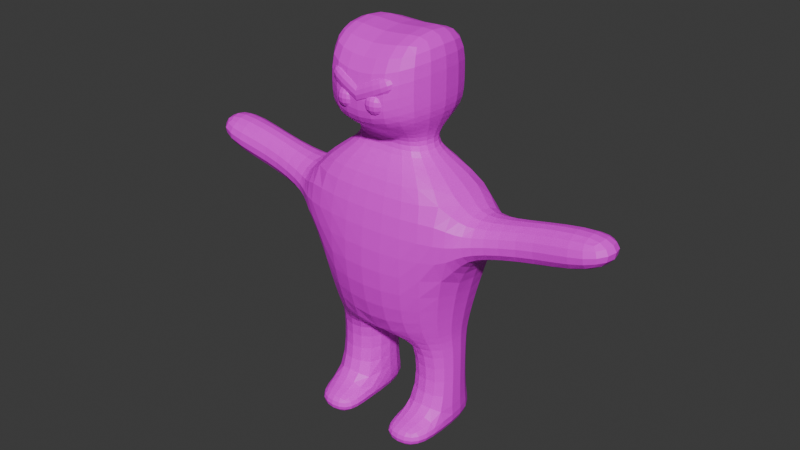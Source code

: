 # Source: Enemy.blend  (saved by Blender 4.0.36; exported with 4.5.12 LTS)
import bpy
from mathutils import Matrix  # noqa: F401  (used for matrix-valued properties, if any)

bpy.ops.wm.read_factory_settings(use_empty=True)
scene = bpy.context.scene
scene.name = 'Scene'

# ---- collections
col_collection = bpy.data.collections.new('Collection'); scene.collection.children.link(col_collection)

# ---- images (referenced by path relative to the original .blend; pixels are not part of the script)
import os
ASSET_DIR = os.environ.get("B2B_ASSET_DIR", "")  # directory of the original .blend (textures are referenced by path, not embedded)
HERE = os.path.dirname(os.path.abspath(__file__))  # packed textures are extracted next to this script under _unpacked/

def load_image(name, relpath, width, height, colorspace="sRGB"):
    """Load a texture the original file referenced (path relative to the .blend, or extracted next to this script)."""
    p = next((c for c in (os.path.join(HERE, relpath), os.path.join(ASSET_DIR, relpath)) if relpath and os.path.exists(c)), "")
    if p:
        img = bpy.data.images.load(p, check_existing=True)
        img.name = name
    else:  # same state as the original file: an image datablock whose file is absent (Cycles renders it pink)
        img = bpy.data.images.new(name, width, height)
        img.source = "FILE"
        img.filepath = "//" + (relpath or name)
    img.colorspace_settings.name = colorspace
    return img
img_chrigu_palette_png = load_image('chrigu-palette.png', 'chrigu-palette.png', 1024, 1024, 'sRGB')

# ---- materials (node trees are filled in below, after node groups)
mat_material = bpy.data.materials.new('Material')
mat_material.alpha_threshold = 0.0
mat_material.use_transparent_shadow = False
mat_material.roughness = 0.5
mat_material.line_color = (0.0, 0.0, 0.0, 1.0)

# ---- material node trees
mat_material.use_nodes = True; mat_material.node_tree.nodes.clear()
_N = mat_material.node_tree.nodes; _L = mat_material.node_tree.links
n0 = _N.new('ShaderNodeOutputMaterial'); n0.name = 'Material Output'; n0.location = (300, 300)
n1 = _N.new('ShaderNodeBsdfPrincipled'); n1.name = 'Principled BSDF'; n1.location = (10, 300)
n1.inputs[3].default_value = 1.45
n2 = _N.new('ShaderNodeTexImage'); n2.name = 'Image Texture'; n2.location = (-312, 278)
n2.image = img_chrigu_palette_png
n2.interpolation = 'Closest'
_L.new(n1.outputs[0], n0.inputs[0])
_L.new(n2.outputs[0], n1.inputs[0])
n0.is_active_output = True

# ---- world
world_world = bpy.data.worlds.new('World'); scene.world = world_world
world_world.use_nodes = True; world_world.node_tree.nodes.clear()
_N = world_world.node_tree.nodes; _L = world_world.node_tree.links
n0 = _N.new('ShaderNodeOutputWorld'); n0.name = 'World Output'; n0.location = (300, 300)
n1 = _N.new('ShaderNodeBackground'); n1.name = 'Background'; n1.location = (10, 300)
n1.inputs[0].default_value = (0.05088, 0.05088, 0.05088, 1.0)
_L.new(n1.outputs[0], n0.inputs[0])
n0.is_active_output = True
world_world.color = (0.05088, 0.05088, 0.05088)
world_world.use_sun_shadow = False
world_world.sun_shadow_jitter_overblur = 0.0

# ---- meshes
me_cube = bpy.data.meshes.new('Cube')
me_cube.from_pydata([(0.4861, -0.1464, 1.307), (0.3981, -0.1016, 0.5197), (0.4861, 0.1464, 1.307), (0.3667, 0.2068, 0.5316), (0.0, -0.2574, 0.5316), (0.0, 0.2574, 1.445), (0.0, 0.2574, 0.5316), (0.0, -0.2574, 1.445), (0.3936, 0.2294, 0.6272), (0.08989, 0.2068, 0.5316), (0.3936, -0.1632, 0.6272), (0.1213, -0.1016, 0.1126), (0.1213, -0.1016, 0.5197), (0.08989, 0.2068, 0.1245), (0.3667, 0.2068, 0.1245), (0.3981, -0.1016, 0.1126), (0.2137, -0.1151, 1.573), (0.2137, 0.1151, 1.573), (0.0, -0.1151, 1.573), (0.0, 0.1151, 1.573), (0.2137, -0.1151, 1.663), (0.2137, 0.1151, 1.663), (0.0, -0.1151, 1.663), (0.0, 0.1151, 1.663), (0.296, -0.2875, 1.788), (0.296, 0.2797, 1.788), (0.0, -0.2836, 1.708), (0.0, 0.2836, 1.708), (0.296, -0.2875, 2.233), (0.296, 0.2797, 2.233), (0.0, -0.2836, 2.154), (0.0, 0.2836, 2.154), (0.5253, -0.1907, 1.125), (0.5253, 0.1907, 1.125), (0.0, 0.3684, 0.9881), (0.0, -0.3684, 0.9881), (0.4566, -0.2574, 1.445), (0.4566, 0.2574, 1.445), (0.4686, -0.2478, 0.9753), (0.4686, 0.314, 0.9753), (0.8459, -0.07668, 1.405), (0.8459, 0.07668, 1.405), (0.8664, -0.09983, 1.178), (0.8664, 0.09983, 1.178), (1.246, -0.1464, 1.471), (1.246, 0.1464, 1.471), (1.285, -0.1907, 1.289), (1.285, 0.1907, 1.289), (0.0, -0.3386, 1.783), (0.296, -0.2875, 1.921), (0.296, 0.2797, 1.921), (0.0, 0.2836, 1.841), (0.1038, -0.1182, -0.009372), (0.1038, 0.2953, -0.009372), (0.3806, 0.2953, -0.009372), (0.3806, -0.1182, -0.009372), (0.3526, -0.3218, 0.1166), (0.1039, -0.3218, 0.1166), (0.3526, -0.3218, -0.02334), (0.1039, -0.3218, -0.02334), (0.01328, -0.3325, 1.795), (0.01328, -0.3325, 1.936), (0.01328, -0.1919, 1.795), (0.01328, -0.1919, 1.936), (0.1539, -0.3325, 1.795), (0.1539, -0.3325, 1.936), (0.1539, -0.1919, 1.795), (0.1539, -0.1919, 1.936), (0.0, -0.3215, 1.834), (0.0, -0.329, 1.961), (0.0, -0.1814, 1.837), (0.0, -0.1888, 1.963), (0.2359, -0.3078, 1.925), (0.1754, -0.3153, 2.052), (0.2244, -0.1677, 1.928), (0.1639, -0.1751, 2.054)], [], [(3, 14, 13, 9), (0, 40, 41, 2), (35, 38, 36, 7), (36, 16, 18, 7), (39, 34, 5, 37), (9, 6, 8, 3), (3, 8, 10, 1), (1, 10, 4, 12), (12, 4, 6, 9), (15, 55, 54, 14), (9, 13, 11, 12), (1, 15, 14, 3), (12, 11, 15, 1), (19, 23, 21, 17), (37, 17, 16, 36), (5, 19, 17, 37), (23, 27, 25, 21), (17, 21, 20, 16), (16, 20, 22, 18), (49, 28, 30, 48), (21, 25, 24, 20), (20, 24, 26, 22), (28, 29, 31, 30), (51, 31, 29, 50), (50, 29, 28, 49), (8, 6, 34, 39), (4, 10, 38, 35), (10, 8, 39, 38), (2, 37, 36, 0), (0, 36, 38, 32), (33, 39, 37, 2), (32, 38, 39, 33), (43, 47, 46, 42), (33, 43, 42, 32), (32, 42, 40, 0), (2, 41, 43, 33), (46, 47, 45, 44), (42, 46, 44, 40), (41, 45, 47, 43), (40, 44, 45, 41), (25, 50, 49, 24), (27, 51, 50, 25), (24, 49, 48, 26), (52, 53, 54, 55), (13, 53, 52, 11), (15, 56, 58, 55), (14, 54, 53, 13), (57, 59, 58, 56), (55, 58, 59, 52), (11, 57, 56, 15), (52, 59, 57, 11), (60, 61, 63, 62), (62, 63, 67, 66), (66, 67, 65, 64), (64, 65, 61, 60), (62, 66, 64, 60), (67, 63, 61, 65), (68, 69, 71, 70), (70, 71, 75, 74), (74, 75, 73, 72), (72, 73, 69, 68), (70, 74, 72, 68), (75, 71, 69, 73)])
_uv = me_cube.uv_layers.new(name='UVMap')
_uv.uv.foreach_set('vector', [0.6425, 0.587, 0.6425, 0.587, 0.6425, 0.587, 0.6425, 0.587, 0.5859, 0.7285, 0.5859, 0.7285, 0.5859, 0.7285, 0.5859, 0.7285, 0.7705, 0.3028, 0.7705, 0.3028, 0.7705, 0.3028, 0.7705, 0.3028, 0.7705, 0.3028, 0.7705, 0.3028, 0.7705, 0.3028, 0.7705, 0.3028, 0.7705, 0.3028, 0.7705, 0.3028, 0.7705, 0.3028, 0.7705, 0.3028, 0.6425, 0.587, 0.6425, 0.587, 0.6425, 0.587, 0.6425, 0.587, 0.6425, 0.587, 0.6425, 0.587, 0.6425, 0.587, 0.6425, 0.587, 0.6425, 0.587, 0.6425, 0.587, 0.6425, 0.587, 0.6425, 0.587, 0.6425, 0.587, 0.6425, 0.587, 0.6425, 0.587, 0.6425, 0.587, 0.7336, 0.6971, 0.7336, 0.6971, 0.7336, 0.6971, 0.7336, 0.6971, 0.6425, 0.587, 0.6425, 0.587, 0.6425, 0.587, 0.6425, 0.587, 0.6425, 0.587, 0.6425, 0.587, 0.6425, 0.587, 0.6425, 0.587, 0.6425, 0.587, 0.6425, 0.587, 0.6425, 0.587, 0.6425, 0.587, 0.5859, 0.7285, 0.5859, 0.7285, 0.5859, 0.7285, 0.5859, 0.7285, 0.7705, 0.3028, 0.7705, 0.3028, 0.7705, 0.3028, 0.7705, 0.3028, 0.7705, 0.3028, 0.7705, 0.3028, 0.7705, 0.3028, 0.7705, 0.3028, 0.5859, 0.7285, 0.5859, 0.7285, 0.5859, 0.7285, 0.5859, 0.7285, 0.5859, 0.7285, 0.5859, 0.7285, 0.5859, 0.7285, 0.5859, 0.7285, 0.5859, 0.7285, 0.5859, 0.7285, 0.5859, 0.7285, 0.5859, 0.7285, 0.5859, 0.7285, 0.5859, 0.7285, 0.5859, 0.7285, 0.5859, 0.7285, 0.5859, 0.7285, 0.5859, 0.7285, 0.5859, 0.7285, 0.5859, 0.7285, 0.5859, 0.7285, 0.5859, 0.7285, 0.5859, 0.7285, 0.5859, 0.7285, 0.5859, 0.7285, 0.5859, 0.7285, 0.5859, 0.7285, 0.5859, 0.7285, 0.5859, 0.7285, 0.5859, 0.7285, 0.5859, 0.7285, 0.5859, 0.7285, 0.5859, 0.7285, 0.5859, 0.7285, 0.5859, 0.7285, 0.5859, 0.7285, 0.6425, 0.587, 0.6425, 0.587, 0.6425, 0.587, 0.6425, 0.587, 0.6425, 0.587, 0.6425, 0.587, 0.6425, 0.587, 0.6425, 0.587, 0.6425, 0.587, 0.6425, 0.587, 0.6425, 0.587, 0.6425, 0.587, 0.7705, 0.3028, 0.7705, 0.3028, 0.7705, 0.3028, 0.7705, 0.3028, 0.7705, 0.3028, 0.7705, 0.3028, 0.7705, 0.3028, 0.7705, 0.3028, 0.7705, 0.3028, 0.7705, 0.3028, 0.7705, 0.3028, 0.7705, 0.3028, 0.7705, 0.3028, 0.7705, 0.3028, 0.7705, 0.3028, 0.7705, 0.3028, 0.5859, 0.7285, 0.5859, 0.7285, 0.5859, 0.7285, 0.5859, 0.7285, 0.5859, 0.7285, 0.5859, 0.7285, 0.5859, 0.7285, 0.5859, 0.7285, 0.5859, 0.7285, 0.5859, 0.7285, 0.5859, 0.7285, 0.5859, 0.7285, 0.5859, 0.7285, 0.5859, 0.7285, 0.5859, 0.7285, 0.5859, 0.7285, 0.5859, 0.7285, 0.5859, 0.7285, 0.5859, 0.7285, 0.5859, 0.7285, 0.5859, 0.7285, 0.5859, 0.7285, 0.5859, 0.7285, 0.5859, 0.7285, 0.5859, 0.7285, 0.5859, 0.7285, 0.5859, 0.7285, 0.5859, 0.7285, 0.5859, 0.7285, 0.5859, 0.7285, 0.5859, 0.7285, 0.5859, 0.7285, 0.5859, 0.7285, 0.5859, 0.7285, 0.5859, 0.7285, 0.5859, 0.7285, 0.5859, 0.7285, 0.5859, 0.7285, 0.5859, 0.7285, 0.5859, 0.7285, 0.5859, 0.7285, 0.5859, 0.7285, 0.5859, 0.7285, 0.5859, 0.7285, 0.7336, 0.6971, 0.7336, 0.6971, 0.7336, 0.6971, 0.7336, 0.6971, 0.7336, 0.6971, 0.7336, 0.6971, 0.7336, 0.6971, 0.7336, 0.6971, 0.7336, 0.6971, 0.7336, 0.6971, 0.7336, 0.6971, 0.7336, 0.6971, 0.7336, 0.6971, 0.7336, 0.6971, 0.7336, 0.6971, 0.7336, 0.6971, 0.7336, 0.6971, 0.7336, 0.6971, 0.7336, 0.6971, 0.7336, 0.6971, 0.5859, 0.7285, 0.5859, 0.7285, 0.5859, 0.7285, 0.5859, 0.7285, 0.7336, 0.6971, 0.7336, 0.6971, 0.7336, 0.6971, 0.7336, 0.6971, 0.7336, 0.6971, 0.7336, 0.6971, 0.7336, 0.6971, 0.7336, 0.6971, 0.5098, 0.4582, 0.5098, 0.4582, 0.5098, 0.4582, 0.5098, 0.4582, 0.5098, 0.4582, 0.5098, 0.4582, 0.5098, 0.4582, 0.5098, 0.4582, 0.5098, 0.4582, 0.5098, 0.4582, 0.5098, 0.4582, 0.5098, 0.4582, 0.5098, 0.4582, 0.5098, 0.4582, 0.5098, 0.4582, 0.5098, 0.4582, 0.5098, 0.4582, 0.5098, 0.4582, 0.5098, 0.4582, 0.5098, 0.4582, 0.5098, 0.4582, 0.5098, 0.4582, 0.5098, 0.4582, 0.5098, 0.4582, 0.3597, 0.6169, 0.3597, 0.6169, 0.3597, 0.6169, 0.3597, 0.6169, 0.3597, 0.6169, 0.3597, 0.6169, 0.3597, 0.6169, 0.3597, 0.6169, 0.3597, 0.6169, 0.3597, 0.6169, 0.3597, 0.6169, 0.3597, 0.6169, 0.3597, 0.6169, 0.3597, 0.6169, 0.3597, 0.6169, 0.3597, 0.6169, 0.3597, 0.6169, 0.3597, 0.6169, 0.3597, 0.6169, 0.3597, 0.6169, 0.3597, 0.6169, 0.3597, 0.6169, 0.3597, 0.6169, 0.3597, 0.6169])
me_cube.materials.append(mat_material)
me_cube.use_mirror_vertex_groups = False
me_cube.update()

# ---- objects
ob_cube = bpy.data.objects.new('Cube', me_cube)

# ---- transforms, parenting, visibility, modifiers, constraints
ob_cube.location = (0.0, 0.0, 0.0)
ob_cube.lock_rotations_4d = False
ob_cube.empty_display_type = 'ARROWS'
ob_cube.lineart.crease_threshold = 0.0
_m = ob_cube.modifiers.new('Mirror', 'MIRROR')
_m.use_clip = True
_m = ob_cube.modifiers.new('Subdivision', 'SUBSURF')

# ---- collection membership
col_collection.objects.link(ob_cube)

# ---- scene / render settings (as saved in the file)
scene.frame_start = 1; scene.frame_end = 250; scene.frame_set(1)
scene.render.engine = 'BLENDER_EEVEE_NEXT'
scene.cycles.sampling_pattern = 'TABULATED_SOBOL'
bpy.context.view_layer.update()

# ---- added for rendering (the .blend has no active camera and no usable light): camera, sun
cam_auto = bpy.data.cameras.new('AutoCamera')
cam_auto.lens = 50.0
cam_auto.sensor_width = 36.0
cam_auto.clip_end = 1000.0
ob_auto_camera = bpy.data.objects.new('AutoCamera', cam_auto)
scene.collection.objects.link(ob_auto_camera)
ob_auto_camera.location = (3.23677, -3.88413, 3.69435)
ob_auto_camera.rotation_euler = (1.09748, -7.21219e-08, 0.694738)
scene.camera = ob_auto_camera
light_auto_sun = bpy.data.lights.new('AutoSun', 'SUN')
light_auto_sun.energy = 3.0
light_auto_sun.angle = 0.0523599
ob_auto_sun = bpy.data.objects.new('AutoSun', light_auto_sun)
scene.collection.objects.link(ob_auto_sun)
ob_auto_sun.rotation_euler = (0.872665, 0.174533, 0.523599)
bpy.context.view_layer.update()
